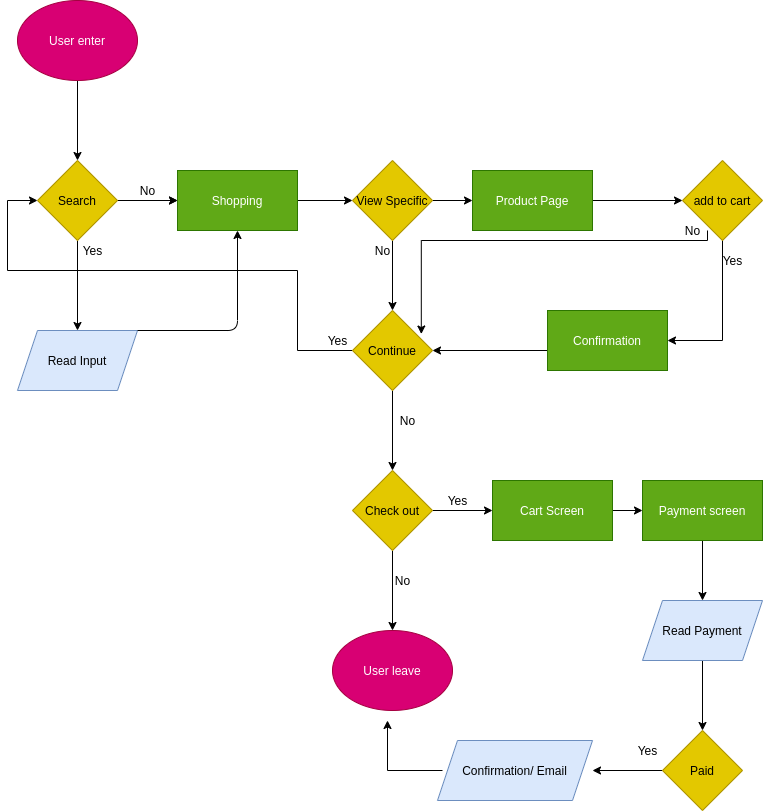

The diagram above was exported from draw.io. Its source (the exported page's mxGraphModel, read from the mxfile embedded in the PNG):
<mxGraphModel dx="923" dy="610" grid="0" gridSize="10" guides="1" tooltips="1" connect="1" arrows="1" fold="1" page="1" pageScale="1" pageWidth="850" pageHeight="1100" background="#ffffff" math="0" shadow="0">
  <root>
    <mxCell id="0" />
    <mxCell id="1" parent="0" />
    <mxCell id="7" value="" style="edgeStyle=orthogonalEdgeStyle;rounded=0;orthogonalLoop=1;jettySize=auto;html=1;" edge="1" parent="1" source="2" target="6">
      <mxGeometry relative="1" as="geometry" />
    </mxCell>
    <mxCell id="2" value="User enter" style="ellipse;whiteSpace=wrap;html=1;fillColor=#d80073;strokeColor=#A50040;fontColor=#ffffff;" vertex="1" parent="1">
      <mxGeometry x="40" y="60" width="120" height="80" as="geometry" />
    </mxCell>
    <mxCell id="9" value="" style="edgeStyle=orthogonalEdgeStyle;rounded=0;orthogonalLoop=1;jettySize=auto;html=1;" edge="1" parent="1" source="6" target="8">
      <mxGeometry relative="1" as="geometry" />
    </mxCell>
    <mxCell id="10" value="" style="edgeStyle=orthogonalEdgeStyle;rounded=0;orthogonalLoop=1;jettySize=auto;html=1;" edge="1" parent="1" source="6" target="8">
      <mxGeometry relative="1" as="geometry" />
    </mxCell>
    <mxCell id="17" value="" style="edgeStyle=orthogonalEdgeStyle;rounded=0;orthogonalLoop=1;jettySize=auto;html=1;" edge="1" parent="1" source="6" target="16">
      <mxGeometry relative="1" as="geometry" />
    </mxCell>
    <mxCell id="6" value="Search" style="rhombus;whiteSpace=wrap;html=1;fillColor=#e3c800;strokeColor=#B09500;fontColor=#000000;" vertex="1" parent="1">
      <mxGeometry x="60" y="220" width="80" height="80" as="geometry" />
    </mxCell>
    <mxCell id="21" value="" style="edgeStyle=orthogonalEdgeStyle;rounded=0;orthogonalLoop=1;jettySize=auto;html=1;" edge="1" parent="1" source="8" target="20">
      <mxGeometry relative="1" as="geometry" />
    </mxCell>
    <mxCell id="8" value="Shopping" style="whiteSpace=wrap;html=1;fillColor=#60a917;strokeColor=#2D7600;fontColor=#ffffff;" vertex="1" parent="1">
      <mxGeometry x="200" y="230" width="120" height="60" as="geometry" />
    </mxCell>
    <mxCell id="11" value="No" style="text;html=1;align=center;verticalAlign=middle;resizable=0;points=[];autosize=1;" vertex="1" parent="1">
      <mxGeometry x="155" y="240" width="30" height="20" as="geometry" />
    </mxCell>
    <mxCell id="16" value="Read Input" style="shape=parallelogram;perimeter=parallelogramPerimeter;whiteSpace=wrap;html=1;fixedSize=1;fillColor=#dae8fc;strokeColor=#6c8ebf;fontColor=#000000;" vertex="1" parent="1">
      <mxGeometry x="40" y="390" width="120" height="60" as="geometry" />
    </mxCell>
    <mxCell id="19" value="" style="endArrow=classic;html=1;entryX=0.5;entryY=1;entryDx=0;entryDy=0;exitX=1;exitY=0;exitDx=0;exitDy=0;" edge="1" parent="1" source="16" target="8">
      <mxGeometry width="50" height="50" relative="1" as="geometry">
        <mxPoint x="170" y="380" as="sourcePoint" />
        <mxPoint x="290" y="290" as="targetPoint" />
        <Array as="points">
          <mxPoint x="260" y="390" />
        </Array>
      </mxGeometry>
    </mxCell>
    <mxCell id="36" style="edgeStyle=orthogonalEdgeStyle;rounded=0;orthogonalLoop=1;jettySize=auto;html=1;exitX=0.5;exitY=1;exitDx=0;exitDy=0;entryX=0.5;entryY=0;entryDx=0;entryDy=0;" edge="1" parent="1" source="20" target="42">
      <mxGeometry relative="1" as="geometry">
        <mxPoint x="420" y="360" as="targetPoint" />
      </mxGeometry>
    </mxCell>
    <mxCell id="78" value="" style="edgeStyle=orthogonalEdgeStyle;rounded=0;orthogonalLoop=1;jettySize=auto;html=1;fontColor=#000000;" edge="1" parent="1" source="20" target="77">
      <mxGeometry relative="1" as="geometry" />
    </mxCell>
    <mxCell id="20" value="View Specific" style="rhombus;whiteSpace=wrap;html=1;fillColor=#e3c800;strokeColor=#B09500;fontColor=#000000;" vertex="1" parent="1">
      <mxGeometry x="375" y="220" width="80" height="80" as="geometry" />
    </mxCell>
    <mxCell id="28" value="" style="edgeStyle=orthogonalEdgeStyle;rounded=0;orthogonalLoop=1;jettySize=auto;html=1;exitX=0.5;exitY=1;exitDx=0;exitDy=0;" edge="1" parent="1" source="24" target="27">
      <mxGeometry relative="1" as="geometry">
        <Array as="points">
          <mxPoint x="745" y="250" />
          <mxPoint x="745" y="410" />
        </Array>
      </mxGeometry>
    </mxCell>
    <mxCell id="40" style="edgeStyle=orthogonalEdgeStyle;rounded=0;orthogonalLoop=1;jettySize=auto;html=1;entryX=0.86;entryY=0.294;entryDx=0;entryDy=0;entryPerimeter=0;exitX=1;exitY=0.5;exitDx=0;exitDy=0;exitPerimeter=0;" edge="1" parent="1" source="31" target="42">
      <mxGeometry relative="1" as="geometry">
        <mxPoint x="560" y="340" as="sourcePoint" />
        <Array as="points">
          <mxPoint x="730" y="300" />
          <mxPoint x="444" y="300" />
        </Array>
      </mxGeometry>
    </mxCell>
    <mxCell id="24" value="add to cart" style="rhombus;whiteSpace=wrap;html=1;fillColor=#e3c800;strokeColor=#B09500;fontColor=#000000;" vertex="1" parent="1">
      <mxGeometry x="705" y="220" width="80" height="80" as="geometry" />
    </mxCell>
    <mxCell id="41" style="edgeStyle=orthogonalEdgeStyle;rounded=0;orthogonalLoop=1;jettySize=auto;html=1;exitX=0;exitY=0.75;exitDx=0;exitDy=0;" edge="1" parent="1" source="27" target="42">
      <mxGeometry relative="1" as="geometry">
        <mxPoint x="520" y="410" as="targetPoint" />
        <Array as="points">
          <mxPoint x="570" y="410" />
        </Array>
      </mxGeometry>
    </mxCell>
    <mxCell id="27" value="Confirmation" style="whiteSpace=wrap;html=1;fillColor=#60a917;strokeColor=#2D7600;fontColor=#ffffff;" vertex="1" parent="1">
      <mxGeometry x="570" y="370" width="120" height="60" as="geometry" />
    </mxCell>
    <mxCell id="29" value="Yes" style="text;html=1;align=center;verticalAlign=middle;resizable=0;points=[];autosize=1;" vertex="1" parent="1">
      <mxGeometry x="740" y="310" width="30" height="20" as="geometry" />
    </mxCell>
    <mxCell id="37" value="No" style="text;html=1;align=center;verticalAlign=middle;resizable=0;points=[];autosize=1;" vertex="1" parent="1">
      <mxGeometry x="390" y="300" width="30" height="20" as="geometry" />
    </mxCell>
    <mxCell id="38" value="Yes" style="text;html=1;align=center;verticalAlign=middle;resizable=0;points=[];autosize=1;" vertex="1" parent="1">
      <mxGeometry x="100" y="300" width="30" height="20" as="geometry" />
    </mxCell>
    <mxCell id="43" style="edgeStyle=orthogonalEdgeStyle;rounded=0;orthogonalLoop=1;jettySize=auto;html=1;exitX=0;exitY=0.5;exitDx=0;exitDy=0;entryX=0;entryY=0.5;entryDx=0;entryDy=0;" edge="1" parent="1" source="42" target="6">
      <mxGeometry relative="1" as="geometry">
        <mxPoint x="260" y="300" as="targetPoint" />
        <Array as="points">
          <mxPoint x="320" y="410" />
          <mxPoint x="320" y="330" />
          <mxPoint x="30" y="330" />
          <mxPoint x="30" y="260" />
        </Array>
      </mxGeometry>
    </mxCell>
    <mxCell id="50" value="" style="edgeStyle=orthogonalEdgeStyle;rounded=0;orthogonalLoop=1;jettySize=auto;html=1;" edge="1" parent="1" source="42" target="49">
      <mxGeometry relative="1" as="geometry" />
    </mxCell>
    <mxCell id="42" value="Continue" style="rhombus;whiteSpace=wrap;html=1;fillColor=#e3c800;strokeColor=#B09500;fontColor=#000000;" vertex="1" parent="1">
      <mxGeometry x="375" y="370" width="80" height="80" as="geometry" />
    </mxCell>
    <mxCell id="44" value="Yes" style="text;html=1;align=center;verticalAlign=middle;resizable=0;points=[];autosize=1;" vertex="1" parent="1">
      <mxGeometry x="345" y="390" width="30" height="20" as="geometry" />
    </mxCell>
    <mxCell id="54" value="" style="edgeStyle=orthogonalEdgeStyle;rounded=0;orthogonalLoop=1;jettySize=auto;html=1;" edge="1" parent="1" source="49" target="53">
      <mxGeometry relative="1" as="geometry" />
    </mxCell>
    <mxCell id="57" value="" style="edgeStyle=orthogonalEdgeStyle;rounded=0;orthogonalLoop=1;jettySize=auto;html=1;" edge="1" parent="1" source="49" target="56">
      <mxGeometry relative="1" as="geometry" />
    </mxCell>
    <mxCell id="49" value="Check out" style="rhombus;whiteSpace=wrap;html=1;fillColor=#e3c800;strokeColor=#B09500;fontColor=#000000;" vertex="1" parent="1">
      <mxGeometry x="375" y="530" width="80" height="80" as="geometry" />
    </mxCell>
    <mxCell id="53" value="User leave" style="ellipse;whiteSpace=wrap;html=1;fillColor=#d80073;strokeColor=#A50040;fontColor=#ffffff;" vertex="1" parent="1">
      <mxGeometry x="355" y="690" width="120" height="80" as="geometry" />
    </mxCell>
    <mxCell id="55" value="No" style="text;html=1;align=center;verticalAlign=middle;resizable=0;points=[];autosize=1;" vertex="1" parent="1">
      <mxGeometry x="410" y="630" width="30" height="20" as="geometry" />
    </mxCell>
    <mxCell id="60" value="" style="edgeStyle=orthogonalEdgeStyle;rounded=0;orthogonalLoop=1;jettySize=auto;html=1;" edge="1" parent="1" source="56" target="59">
      <mxGeometry relative="1" as="geometry" />
    </mxCell>
    <mxCell id="56" value="Cart Screen" style="whiteSpace=wrap;html=1;fillColor=#60a917;strokeColor=#2D7600;fontColor=#ffffff;" vertex="1" parent="1">
      <mxGeometry x="515" y="540" width="120" height="60" as="geometry" />
    </mxCell>
    <mxCell id="58" value="Yes" style="text;html=1;align=center;verticalAlign=middle;resizable=0;points=[];autosize=1;" vertex="1" parent="1">
      <mxGeometry x="465" y="550" width="30" height="20" as="geometry" />
    </mxCell>
    <mxCell id="62" value="" style="edgeStyle=orthogonalEdgeStyle;rounded=0;orthogonalLoop=1;jettySize=auto;html=1;" edge="1" parent="1" source="59" target="61">
      <mxGeometry relative="1" as="geometry" />
    </mxCell>
    <mxCell id="59" value="Payment screen" style="whiteSpace=wrap;html=1;fillColor=#60a917;strokeColor=#2D7600;fontColor=#ffffff;" vertex="1" parent="1">
      <mxGeometry x="665" y="540" width="120" height="60" as="geometry" />
    </mxCell>
    <mxCell id="64" value="" style="edgeStyle=orthogonalEdgeStyle;rounded=0;orthogonalLoop=1;jettySize=auto;html=1;" edge="1" parent="1" source="61" target="63">
      <mxGeometry relative="1" as="geometry" />
    </mxCell>
    <mxCell id="61" value="Read Payment" style="shape=parallelogram;perimeter=parallelogramPerimeter;whiteSpace=wrap;html=1;fixedSize=1;fillColor=#dae8fc;strokeColor=#6c8ebf;fontColor=#000000;gradientDirection=south;" vertex="1" parent="1">
      <mxGeometry x="665" y="660" width="120" height="60" as="geometry" />
    </mxCell>
    <mxCell id="72" value="" style="edgeStyle=orthogonalEdgeStyle;rounded=0;orthogonalLoop=1;jettySize=auto;html=1;fontColor=#000000;" edge="1" parent="1" source="63">
      <mxGeometry relative="1" as="geometry">
        <mxPoint x="615" y="830" as="targetPoint" />
      </mxGeometry>
    </mxCell>
    <mxCell id="63" value="Paid" style="rhombus;whiteSpace=wrap;html=1;fillColor=#e3c800;strokeColor=#B09500;fontColor=#000000;" vertex="1" parent="1">
      <mxGeometry x="685" y="790" width="80" height="80" as="geometry" />
    </mxCell>
    <mxCell id="67" style="edgeStyle=orthogonalEdgeStyle;rounded=0;orthogonalLoop=1;jettySize=auto;html=1;exitX=0;exitY=0.5;exitDx=0;exitDy=0;" edge="1" parent="1">
      <mxGeometry relative="1" as="geometry">
        <mxPoint x="410" y="780" as="targetPoint" />
        <mxPoint x="465" y="830" as="sourcePoint" />
      </mxGeometry>
    </mxCell>
    <mxCell id="68" value="Yes" style="text;html=1;align=center;verticalAlign=middle;resizable=0;points=[];autosize=1;" vertex="1" parent="1">
      <mxGeometry x="655" y="800" width="30" height="20" as="geometry" />
    </mxCell>
    <mxCell id="70" value="No" style="text;html=1;align=center;verticalAlign=middle;resizable=0;points=[];autosize=1;" vertex="1" parent="1">
      <mxGeometry x="415" y="470" width="30" height="20" as="geometry" />
    </mxCell>
    <mxCell id="73" value="&lt;span style=&quot;&quot;&gt;Confirmation/ Email&lt;/span&gt;" style="shape=parallelogram;perimeter=parallelogramPerimeter;whiteSpace=wrap;html=1;fixedSize=1;fillColor=#dae8fc;strokeColor=#6c8ebf;gradientDirection=south;fontColor=#000000;" vertex="1" parent="1">
      <mxGeometry x="460" y="800" width="155" height="60" as="geometry" />
    </mxCell>
    <mxCell id="81" value="" style="edgeStyle=orthogonalEdgeStyle;rounded=0;orthogonalLoop=1;jettySize=auto;html=1;fontColor=#FFFFFF;entryX=0;entryY=0.5;entryDx=0;entryDy=0;" edge="1" parent="1" source="77" target="24">
      <mxGeometry relative="1" as="geometry" />
    </mxCell>
    <mxCell id="77" value="Product Page" style="whiteSpace=wrap;html=1;fillColor=#60a917;strokeColor=#2D7600;fontColor=#ffffff;" vertex="1" parent="1">
      <mxGeometry x="495" y="230" width="120" height="60" as="geometry" />
    </mxCell>
    <mxCell id="79" value="Yes" style="text;html=1;align=center;verticalAlign=middle;resizable=0;points=[];autosize=1;fontColor=#FFFFFF;" vertex="1" parent="1">
      <mxGeometry x="455" y="240" width="30" height="20" as="geometry" />
    </mxCell>
    <mxCell id="31" value="No" style="text;html=1;align=center;verticalAlign=middle;resizable=0;points=[];autosize=1;" vertex="1" parent="1">
      <mxGeometry x="700" y="280" width="30" height="20" as="geometry" />
    </mxCell>
  </root>
</mxGraphModel>